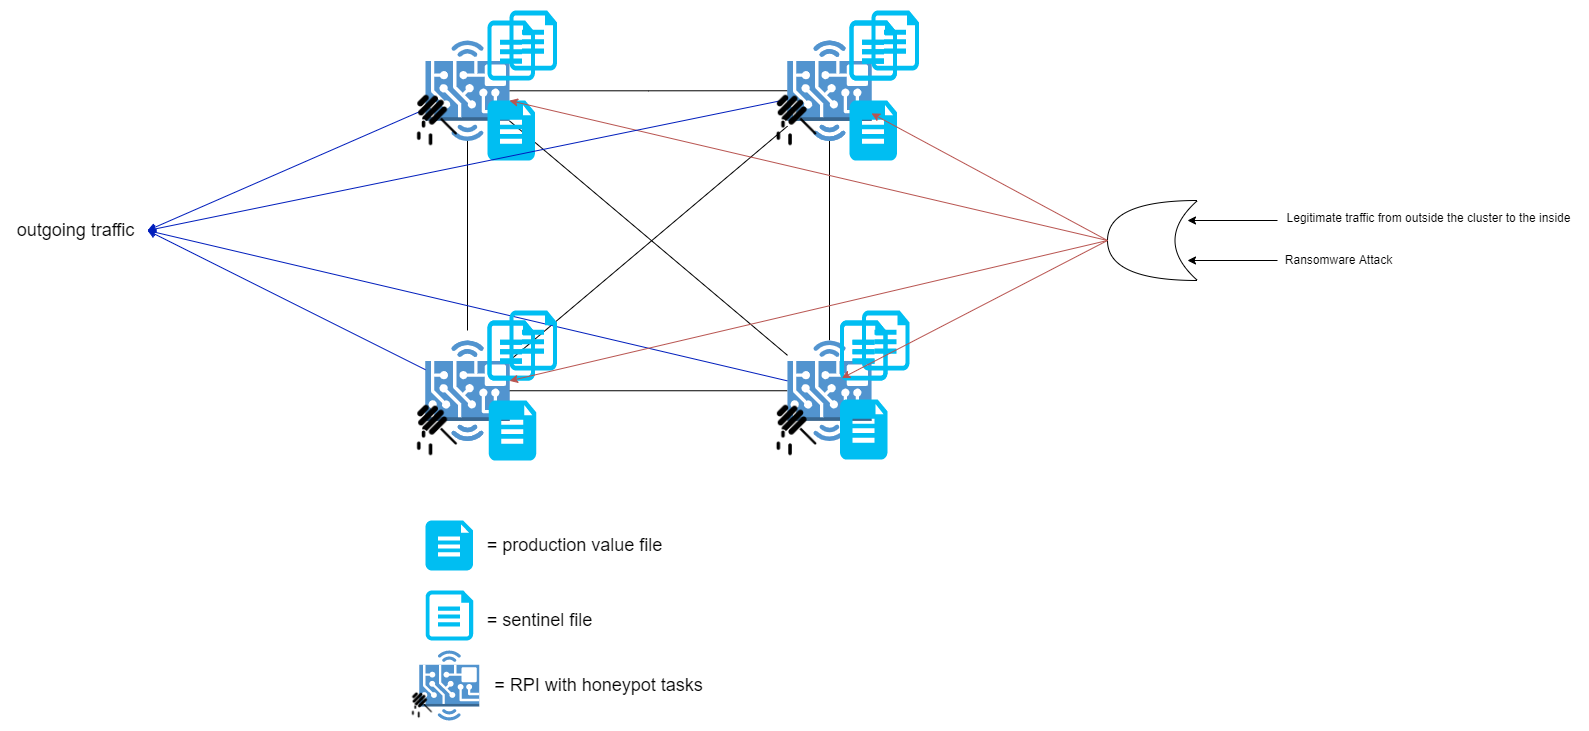

The diagram above was exported from draw.io. Its source (the exported page's mxGraphModel, read from the mxfile embedded in the PNG):
<mxGraphModel dx="1865" dy="571" grid="1" gridSize="10" guides="1" tooltips="1" connect="1" arrows="1" fold="1" page="1" pageScale="1" pageWidth="827" pageHeight="1169" math="0" shadow="0">
  <root>
    <mxCell id="0" />
    <mxCell id="1" parent="0" />
    <mxCell id="6sOXhQgylMWGna89hYjq-6" style="edgeStyle=orthogonalEdgeStyle;rounded=0;orthogonalLoop=1;jettySize=auto;html=1;endArrow=none;endFill=0;" parent="1" source="6sOXhQgylMWGna89hYjq-1" edge="1">
      <mxGeometry relative="1" as="geometry">
        <mxPoint x="240" y="880" as="targetPoint" />
      </mxGeometry>
    </mxCell>
    <mxCell id="6sOXhQgylMWGna89hYjq-7" style="edgeStyle=orthogonalEdgeStyle;rounded=0;orthogonalLoop=1;jettySize=auto;html=1;entryX=0;entryY=0.5;entryDx=0;entryDy=0;entryPerimeter=0;endArrow=none;endFill=0;" parent="1" source="6sOXhQgylMWGna89hYjq-1" target="6sOXhQgylMWGna89hYjq-2" edge="1">
      <mxGeometry relative="1" as="geometry" />
    </mxCell>
    <mxCell id="6sOXhQgylMWGna89hYjq-9" style="edgeStyle=none;rounded=0;orthogonalLoop=1;jettySize=auto;html=1;exitX=1;exitY=0.8;exitDx=0;exitDy=0;exitPerimeter=0;endArrow=none;endFill=0;" parent="1" source="6sOXhQgylMWGna89hYjq-1" target="6sOXhQgylMWGna89hYjq-4" edge="1">
      <mxGeometry relative="1" as="geometry" />
    </mxCell>
    <mxCell id="6sOXhQgylMWGna89hYjq-1" value="" style="outlineConnect=0;dashed=0;verticalLabelPosition=bottom;verticalAlign=top;align=center;html=1;shape=mxgraph.aws3.hardware_board;fillColor=#5294CF;gradientColor=none;" parent="1" vertex="1">
      <mxGeometry x="198" y="590" width="84" height="100.5" as="geometry" />
    </mxCell>
    <mxCell id="6sOXhQgylMWGna89hYjq-10" style="edgeStyle=none;rounded=0;orthogonalLoop=1;jettySize=auto;html=1;exitX=0.5;exitY=1;exitDx=0;exitDy=0;exitPerimeter=0;entryX=0.5;entryY=0;entryDx=0;entryDy=0;entryPerimeter=0;endArrow=none;endFill=0;" parent="1" source="6sOXhQgylMWGna89hYjq-2" target="6sOXhQgylMWGna89hYjq-4" edge="1">
      <mxGeometry relative="1" as="geometry" />
    </mxCell>
    <mxCell id="6sOXhQgylMWGna89hYjq-2" value="" style="outlineConnect=0;dashed=0;verticalLabelPosition=bottom;verticalAlign=top;align=center;html=1;shape=mxgraph.aws3.hardware_board;fillColor=#5294CF;gradientColor=none;" parent="1" vertex="1">
      <mxGeometry x="560" y="590" width="84" height="100.5" as="geometry" />
    </mxCell>
    <mxCell id="6sOXhQgylMWGna89hYjq-8" style="rounded=0;orthogonalLoop=1;jettySize=auto;html=1;exitX=1;exitY=0.2;exitDx=0;exitDy=0;exitPerimeter=0;endArrow=none;endFill=0;" parent="1" source="6sOXhQgylMWGna89hYjq-3" target="6sOXhQgylMWGna89hYjq-2" edge="1">
      <mxGeometry relative="1" as="geometry">
        <mxPoint x="390" y="830" as="targetPoint" />
      </mxGeometry>
    </mxCell>
    <mxCell id="6sOXhQgylMWGna89hYjq-3" value="" style="outlineConnect=0;dashed=0;verticalLabelPosition=bottom;verticalAlign=top;align=center;html=1;shape=mxgraph.aws3.hardware_board;fillColor=#5294CF;gradientColor=none;" parent="1" vertex="1">
      <mxGeometry x="198" y="890" width="84" height="100.5" as="geometry" />
    </mxCell>
    <mxCell id="6sOXhQgylMWGna89hYjq-11" style="edgeStyle=none;rounded=0;orthogonalLoop=1;jettySize=auto;html=1;exitX=0;exitY=0.5;exitDx=0;exitDy=0;exitPerimeter=0;entryX=1;entryY=0.5;entryDx=0;entryDy=0;entryPerimeter=0;endArrow=none;endFill=0;" parent="1" source="6sOXhQgylMWGna89hYjq-4" target="6sOXhQgylMWGna89hYjq-3" edge="1">
      <mxGeometry relative="1" as="geometry" />
    </mxCell>
    <mxCell id="6sOXhQgylMWGna89hYjq-4" value="" style="outlineConnect=0;dashed=0;verticalLabelPosition=bottom;verticalAlign=top;align=center;html=1;shape=mxgraph.aws3.hardware_board;fillColor=#dae8fc;strokeColor=#6c8ebf;" parent="1" vertex="1">
      <mxGeometry x="560" y="890" width="84" height="100.5" as="geometry" />
    </mxCell>
    <mxCell id="6sOXhQgylMWGna89hYjq-12" value="" style="verticalLabelPosition=bottom;html=1;verticalAlign=top;align=center;strokeColor=none;fillColor=#00BEF2;shape=mxgraph.azure.cloud_services_configuration_file;pointerEvents=1;" parent="1" vertex="1">
      <mxGeometry x="260" y="570" width="47.5" height="60" as="geometry" />
    </mxCell>
    <mxCell id="6sOXhQgylMWGna89hYjq-13" value="" style="outlineConnect=0;dashed=0;verticalLabelPosition=bottom;verticalAlign=top;align=center;html=1;shape=mxgraph.aws3.hardware_board;fillColor=#5294CF;gradientColor=none;" parent="1" vertex="1">
      <mxGeometry x="560" y="590" width="84" height="100.5" as="geometry" />
    </mxCell>
    <mxCell id="6sOXhQgylMWGna89hYjq-14" value="" style="verticalLabelPosition=bottom;html=1;verticalAlign=top;align=center;strokeColor=none;fillColor=#00BEF2;shape=mxgraph.azure.cloud_services_configuration_file;pointerEvents=1;" parent="1" vertex="1">
      <mxGeometry x="622" y="570" width="47.5" height="60" as="geometry" />
    </mxCell>
    <mxCell id="6sOXhQgylMWGna89hYjq-15" value="" style="outlineConnect=0;dashed=0;verticalLabelPosition=bottom;verticalAlign=top;align=center;html=1;shape=mxgraph.aws3.hardware_board;fillColor=#5294CF;gradientColor=none;" parent="1" vertex="1">
      <mxGeometry x="198" y="890" width="84" height="100.5" as="geometry" />
    </mxCell>
    <mxCell id="6sOXhQgylMWGna89hYjq-16" value="" style="verticalLabelPosition=bottom;html=1;verticalAlign=top;align=center;strokeColor=none;fillColor=#00BEF2;shape=mxgraph.azure.cloud_services_configuration_file;pointerEvents=1;" parent="1" vertex="1">
      <mxGeometry x="260" y="870" width="47.5" height="60" as="geometry" />
    </mxCell>
    <mxCell id="6sOXhQgylMWGna89hYjq-17" value="" style="verticalLabelPosition=bottom;html=1;verticalAlign=top;align=center;strokeColor=none;fillColor=#00BEF2;shape=mxgraph.azure.cloud_services_configuration_file;pointerEvents=1;" parent="1" vertex="1">
      <mxGeometry x="612.5" y="870" width="47.5" height="60" as="geometry" />
    </mxCell>
    <mxCell id="6sOXhQgylMWGna89hYjq-21" value="" style="verticalLabelPosition=bottom;html=1;verticalAlign=top;align=center;strokeColor=none;fillColor=#00BEF2;shape=mxgraph.azure.file_2;pointerEvents=1;fontSize=14;" parent="1" vertex="1">
      <mxGeometry x="260" y="650" width="47.5" height="60" as="geometry" />
    </mxCell>
    <mxCell id="6sOXhQgylMWGna89hYjq-25" value="" style="verticalLabelPosition=bottom;html=1;verticalAlign=top;align=center;strokeColor=none;fillColor=#00BEF2;shape=mxgraph.azure.file_2;pointerEvents=1;fontSize=14;" parent="1" vertex="1">
      <mxGeometry x="622" y="650" width="47.5" height="60" as="geometry" />
    </mxCell>
    <mxCell id="6sOXhQgylMWGna89hYjq-27" value="" style="verticalLabelPosition=bottom;html=1;verticalAlign=top;align=center;strokeColor=none;fillColor=#00BEF2;shape=mxgraph.azure.file_2;pointerEvents=1;fontSize=14;" parent="1" vertex="1">
      <mxGeometry x="261.25" y="950" width="47.5" height="60" as="geometry" />
    </mxCell>
    <mxCell id="6sOXhQgylMWGna89hYjq-31" value="" style="edgeStyle=none;rounded=0;orthogonalLoop=1;jettySize=auto;html=1;fontSize=14;endArrow=none;endFill=0;" parent="1" target="6sOXhQgylMWGna89hYjq-29" edge="1">
      <mxGeometry relative="1" as="geometry">
        <mxPoint x="636.25" y="1009" as="sourcePoint" />
      </mxGeometry>
    </mxCell>
    <mxCell id="6sOXhQgylMWGna89hYjq-33" value="" style="verticalLabelPosition=bottom;html=1;verticalAlign=top;align=center;strokeColor=none;fillColor=#00BEF2;shape=mxgraph.azure.cloud_services_configuration_file;pointerEvents=1;fontSize=14;" parent="1" vertex="1">
      <mxGeometry x="198.13" y="1140" width="47.5" height="50" as="geometry" />
    </mxCell>
    <mxCell id="6sOXhQgylMWGna89hYjq-34" value="" style="verticalLabelPosition=bottom;html=1;verticalAlign=top;align=center;strokeColor=none;fillColor=#00BEF2;shape=mxgraph.azure.file_2;pointerEvents=1;fontSize=14;" parent="1" vertex="1">
      <mxGeometry x="198" y="1070" width="47.5" height="50" as="geometry" />
    </mxCell>
    <mxCell id="6sOXhQgylMWGna89hYjq-35" value="" style="outlineConnect=0;dashed=0;verticalLabelPosition=bottom;verticalAlign=top;align=center;html=1;shape=mxgraph.aws3.hardware_board;fillColor=#5294CF;gradientColor=none;" parent="1" vertex="1">
      <mxGeometry x="191.75" y="1200" width="60" height="70" as="geometry" />
    </mxCell>
    <mxCell id="6sOXhQgylMWGna89hYjq-37" value="" style="shape=image;html=1;verticalAlign=top;verticalLabelPosition=bottom;labelBackgroundColor=#ffffff;imageAspect=0;aspect=fixed;image=https://cdn0.iconfinder.com/data/icons/maternity-and-pregnancy-2/512/84_Bee_Healthy_Honey-128.png" parent="1" vertex="1">
      <mxGeometry x="180" y="1240" width="30" height="30" as="geometry" />
    </mxCell>
    <mxCell id="6sOXhQgylMWGna89hYjq-38" value="&lt;font style=&quot;font-size: 18px;&quot;&gt;= sentinel file&lt;/font&gt;" style="text;html=1;align=center;verticalAlign=middle;resizable=0;points=[];autosize=1;strokeColor=none;fillColor=none;fontSize=14;" parent="1" vertex="1">
      <mxGeometry x="251.88" y="1160" width="120" height="20" as="geometry" />
    </mxCell>
    <mxCell id="6sOXhQgylMWGna89hYjq-39" value="&lt;font style=&quot;font-size: 18px;&quot;&gt;= production value file&lt;/font&gt;" style="text;html=1;align=center;verticalAlign=middle;resizable=0;points=[];autosize=1;strokeColor=none;fillColor=none;fontSize=14;" parent="1" vertex="1">
      <mxGeometry x="251.75" y="1085" width="190" height="20" as="geometry" />
    </mxCell>
    <mxCell id="6sOXhQgylMWGna89hYjq-41" value="= RPI with honeypot tasks" style="text;html=1;align=center;verticalAlign=middle;resizable=0;points=[];autosize=1;strokeColor=none;fillColor=none;fontSize=18;" parent="1" vertex="1">
      <mxGeometry x="261.25" y="1220" width="220" height="30" as="geometry" />
    </mxCell>
    <mxCell id="6sOXhQgylMWGna89hYjq-42" value="" style="shape=xor;whiteSpace=wrap;html=1;rotation=-180;" parent="1" vertex="1">
      <mxGeometry x="880" y="750" width="90" height="80" as="geometry" />
    </mxCell>
    <mxCell id="6sOXhQgylMWGna89hYjq-43" value="" style="endArrow=classic;html=1;rounded=0;" parent="1" edge="1">
      <mxGeometry width="50" height="50" relative="1" as="geometry">
        <mxPoint x="1050" y="770" as="sourcePoint" />
        <mxPoint x="960" y="770" as="targetPoint" />
      </mxGeometry>
    </mxCell>
    <mxCell id="6sOXhQgylMWGna89hYjq-44" value="" style="endArrow=classic;html=1;rounded=0;" parent="1" edge="1">
      <mxGeometry width="50" height="50" relative="1" as="geometry">
        <mxPoint x="1050" y="810" as="sourcePoint" />
        <mxPoint x="960" y="810" as="targetPoint" />
      </mxGeometry>
    </mxCell>
    <mxCell id="6sOXhQgylMWGna89hYjq-45" value="Legitimate traffic from outside the cluster to the inside" style="text;html=1;align=center;verticalAlign=middle;resizable=0;points=[];autosize=1;strokeColor=none;fillColor=none;" parent="1" vertex="1">
      <mxGeometry x="1051" y="758" width="300" height="20" as="geometry" />
    </mxCell>
    <mxCell id="6sOXhQgylMWGna89hYjq-46" value="Ransomware Attack" style="text;html=1;align=center;verticalAlign=middle;resizable=0;points=[];autosize=1;strokeColor=none;fillColor=none;" parent="1" vertex="1">
      <mxGeometry x="1051" y="800" width="120" height="20" as="geometry" />
    </mxCell>
    <mxCell id="6sOXhQgylMWGna89hYjq-51" value="" style="endArrow=classic;html=1;rounded=0;fontSize=18;exitX=1;exitY=0.5;exitDx=0;exitDy=0;exitPerimeter=0;fillColor=#f8cecc;strokeColor=#b85450;" parent="1" source="6sOXhQgylMWGna89hYjq-42" target="6sOXhQgylMWGna89hYjq-13" edge="1">
      <mxGeometry width="50" height="50" relative="1" as="geometry">
        <mxPoint x="430" y="770" as="sourcePoint" />
        <mxPoint x="480" y="720" as="targetPoint" />
      </mxGeometry>
    </mxCell>
    <mxCell id="6sOXhQgylMWGna89hYjq-52" value="" style="endArrow=classic;html=1;rounded=0;fontSize=18;fillColor=#f8cecc;strokeColor=#b85450;" parent="1" target="6sOXhQgylMWGna89hYjq-1" edge="1">
      <mxGeometry width="50" height="50" relative="1" as="geometry">
        <mxPoint x="880" y="790" as="sourcePoint" />
        <mxPoint x="654" y="672.8741007194244" as="targetPoint" />
      </mxGeometry>
    </mxCell>
    <mxCell id="6sOXhQgylMWGna89hYjq-55" value="" style="endArrow=classic;html=1;rounded=0;fontSize=18;fillColor=#0050ef;strokeColor=#001DBC;" parent="1" source="6sOXhQgylMWGna89hYjq-15" edge="1">
      <mxGeometry width="50" height="50" relative="1" as="geometry">
        <mxPoint x="440" y="770" as="sourcePoint" />
        <mxPoint x="-80" y="780" as="targetPoint" />
      </mxGeometry>
    </mxCell>
    <mxCell id="6sOXhQgylMWGna89hYjq-56" value="" style="endArrow=classic;html=1;rounded=0;fontSize=18;fillColor=#0050ef;strokeColor=#001DBC;" parent="1" source="6sOXhQgylMWGna89hYjq-1" edge="1">
      <mxGeometry width="50" height="50" relative="1" as="geometry">
        <mxPoint x="208" y="929.2171874999999" as="sourcePoint" />
        <mxPoint x="-80" y="780" as="targetPoint" />
      </mxGeometry>
    </mxCell>
    <mxCell id="6sOXhQgylMWGna89hYjq-57" value="" style="endArrow=classic;html=1;rounded=0;fontSize=18;fillColor=#0050ef;strokeColor=#001DBC;" parent="1" source="6sOXhQgylMWGna89hYjq-13" edge="1">
      <mxGeometry width="50" height="50" relative="1" as="geometry">
        <mxPoint x="208" y="668.5921874999999" as="sourcePoint" />
        <mxPoint x="-80" y="780" as="targetPoint" />
      </mxGeometry>
    </mxCell>
    <mxCell id="6sOXhQgylMWGna89hYjq-58" value="" style="endArrow=classic;html=1;rounded=0;fontSize=18;fillColor=#0050ef;strokeColor=#001DBC;" parent="1" source="6sOXhQgylMWGna89hYjq-4" edge="1">
      <mxGeometry width="50" height="50" relative="1" as="geometry">
        <mxPoint x="218" y="678.5921874999999" as="sourcePoint" />
        <mxPoint x="-80" y="780" as="targetPoint" />
      </mxGeometry>
    </mxCell>
    <mxCell id="6sOXhQgylMWGna89hYjq-59" value="" style="verticalLabelPosition=bottom;html=1;verticalAlign=top;align=center;strokeColor=none;fillColor=#00BEF2;shape=mxgraph.azure.cloud_services_configuration_file;pointerEvents=1;" parent="1" vertex="1">
      <mxGeometry x="282" y="560" width="47.5" height="60" as="geometry" />
    </mxCell>
    <mxCell id="6sOXhQgylMWGna89hYjq-62" value="" style="verticalLabelPosition=bottom;html=1;verticalAlign=top;align=center;strokeColor=none;fillColor=#00BEF2;shape=mxgraph.azure.cloud_services_configuration_file;pointerEvents=1;" parent="1" vertex="1">
      <mxGeometry x="622" y="570" width="47.5" height="60" as="geometry" />
    </mxCell>
    <mxCell id="6sOXhQgylMWGna89hYjq-63" value="" style="verticalLabelPosition=bottom;html=1;verticalAlign=top;align=center;strokeColor=none;fillColor=#00BEF2;shape=mxgraph.azure.cloud_services_configuration_file;pointerEvents=1;" parent="1" vertex="1">
      <mxGeometry x="644" y="560" width="47.5" height="60" as="geometry" />
    </mxCell>
    <mxCell id="6sOXhQgylMWGna89hYjq-66" value="" style="verticalLabelPosition=bottom;html=1;verticalAlign=top;align=center;strokeColor=none;fillColor=#00BEF2;shape=mxgraph.azure.cloud_services_configuration_file;pointerEvents=1;" parent="1" vertex="1">
      <mxGeometry x="260" y="870" width="47.5" height="60" as="geometry" />
    </mxCell>
    <mxCell id="6sOXhQgylMWGna89hYjq-67" value="" style="verticalLabelPosition=bottom;html=1;verticalAlign=top;align=center;strokeColor=none;fillColor=#00BEF2;shape=mxgraph.azure.cloud_services_configuration_file;pointerEvents=1;" parent="1" vertex="1">
      <mxGeometry x="282" y="860" width="47.5" height="60" as="geometry" />
    </mxCell>
    <mxCell id="6sOXhQgylMWGna89hYjq-53" value="" style="endArrow=classic;html=1;rounded=0;fontSize=18;fillColor=#f8cecc;strokeColor=#b85450;" parent="1" target="6sOXhQgylMWGna89hYjq-15" edge="1">
      <mxGeometry width="50" height="50" relative="1" as="geometry">
        <mxPoint x="880" y="790" as="sourcePoint" />
        <mxPoint x="292" y="660.07734375" as="targetPoint" />
      </mxGeometry>
    </mxCell>
    <mxCell id="6sOXhQgylMWGna89hYjq-68" value="outgoing traffic" style="text;html=1;align=center;verticalAlign=middle;resizable=0;points=[];autosize=1;strokeColor=none;fillColor=none;fontSize=18;" parent="1" vertex="1">
      <mxGeometry x="-217" y="765" width="130" height="30" as="geometry" />
    </mxCell>
    <mxCell id="MNhxewcTON-gI7fwkUol-1" value="" style="outlineConnect=0;dashed=0;verticalLabelPosition=bottom;verticalAlign=top;align=center;html=1;shape=mxgraph.aws3.hardware_board;fillColor=#5294CF;gradientColor=none;shadow=0;" vertex="1" parent="1">
      <mxGeometry x="560" y="890" width="84" height="100.5" as="geometry" />
    </mxCell>
    <mxCell id="6sOXhQgylMWGna89hYjq-5" value="" style="shape=image;html=1;verticalAlign=top;verticalLabelPosition=bottom;labelBackgroundColor=#ffffff;imageAspect=0;aspect=fixed;image=https://cdn0.iconfinder.com/data/icons/maternity-and-pregnancy-2/512/84_Bee_Healthy_Honey-128.png" parent="1" vertex="1">
      <mxGeometry x="539.5" y="950" width="60" height="60" as="geometry" />
    </mxCell>
    <mxCell id="6sOXhQgylMWGna89hYjq-29" value="" style="verticalLabelPosition=bottom;html=1;verticalAlign=top;align=center;strokeColor=none;fillColor=#00BEF2;shape=mxgraph.azure.file_2;pointerEvents=1;fontSize=14;" parent="1" vertex="1">
      <mxGeometry x="612.5" y="949" width="47.5" height="60" as="geometry" />
    </mxCell>
    <mxCell id="6sOXhQgylMWGna89hYjq-64" value="" style="verticalLabelPosition=bottom;html=1;verticalAlign=top;align=center;strokeColor=none;fillColor=#00BEF2;shape=mxgraph.azure.cloud_services_configuration_file;pointerEvents=1;" parent="1" vertex="1">
      <mxGeometry x="612.5" y="870" width="47.5" height="60" as="geometry" />
    </mxCell>
    <mxCell id="6sOXhQgylMWGna89hYjq-65" value="" style="verticalLabelPosition=bottom;html=1;verticalAlign=top;align=center;strokeColor=none;fillColor=#00BEF2;shape=mxgraph.azure.cloud_services_configuration_file;pointerEvents=1;" parent="1" vertex="1">
      <mxGeometry x="634.5" y="860" width="47.5" height="60" as="geometry" />
    </mxCell>
    <mxCell id="6sOXhQgylMWGna89hYjq-54" value="" style="endArrow=classic;html=1;rounded=0;fontSize=18;fillColor=#f8cecc;strokeColor=#b85450;entryX=0.04;entryY=0.96;entryDx=0;entryDy=0;entryPerimeter=0;" parent="1" target="6sOXhQgylMWGna89hYjq-17" edge="1">
      <mxGeometry width="50" height="50" relative="1" as="geometry">
        <mxPoint x="880" y="790" as="sourcePoint" />
        <mxPoint x="654" y="672.8741007194244" as="targetPoint" />
      </mxGeometry>
    </mxCell>
    <mxCell id="MNhxewcTON-gI7fwkUol-2" value="" style="shape=image;html=1;verticalAlign=top;verticalLabelPosition=bottom;labelBackgroundColor=#ffffff;imageAspect=0;aspect=fixed;image=https://cdn0.iconfinder.com/data/icons/maternity-and-pregnancy-2/512/84_Bee_Healthy_Honey-128.png" vertex="1" parent="1">
      <mxGeometry x="180" y="950" width="60" height="60" as="geometry" />
    </mxCell>
    <mxCell id="MNhxewcTON-gI7fwkUol-3" value="" style="shape=image;html=1;verticalAlign=top;verticalLabelPosition=bottom;labelBackgroundColor=#ffffff;imageAspect=0;aspect=fixed;image=https://cdn0.iconfinder.com/data/icons/maternity-and-pregnancy-2/512/84_Bee_Healthy_Honey-128.png" vertex="1" parent="1">
      <mxGeometry x="180" y="640" width="60" height="60" as="geometry" />
    </mxCell>
    <mxCell id="MNhxewcTON-gI7fwkUol-4" value="" style="shape=image;html=1;verticalAlign=top;verticalLabelPosition=bottom;labelBackgroundColor=#ffffff;imageAspect=0;aspect=fixed;image=https://cdn0.iconfinder.com/data/icons/maternity-and-pregnancy-2/512/84_Bee_Healthy_Honey-128.png" vertex="1" parent="1">
      <mxGeometry x="539.5" y="640" width="60" height="60" as="geometry" />
    </mxCell>
  </root>
</mxGraphModel>